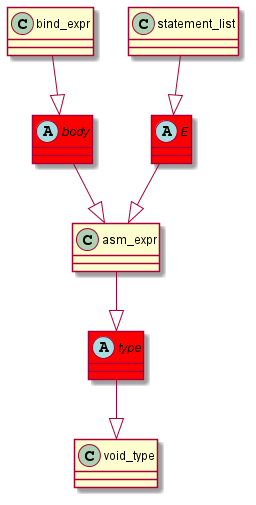

The diagram above was rendered by PlantUML. Its source (embedded in the PNG):
@startuml
abstract class	E	 #red	
E	 --|> 	asm_expr	
statement_list	 --|> 	E	
abstract class	type	 #red	
type	 --|> 	void_type	
asm_expr	 --|> 	type	
abstract class	body	 #red	
body	 --|> 	asm_expr	
bind_expr	 --|> 	body	
@enduml